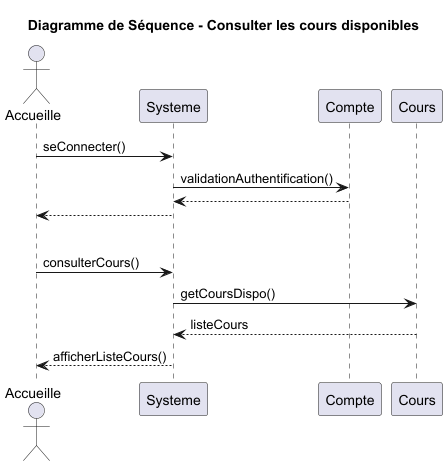

The diagram above was rendered by PlantUML. Its source (embedded in the PNG):
@startuml
title Diagramme de Séquence - Consulter les cours disponibles
actor Accueille as Utilisateur
participant Systeme
participant Compte
participant Cours

'Connexion à un compte'
Utilisateur -> Systeme: seConnecter()
Systeme -> Compte: validationAuthentification()
return
Systeme --> Utilisateur

'Séparation'
|||

'Consulter les cours disponibles'
Utilisateur -> Systeme : consulterCours()
Systeme -> Cours : getCoursDispo()
Cours --> Systeme : listeCours
Systeme --> Utilisateur : afficherListeCours()

@enduml